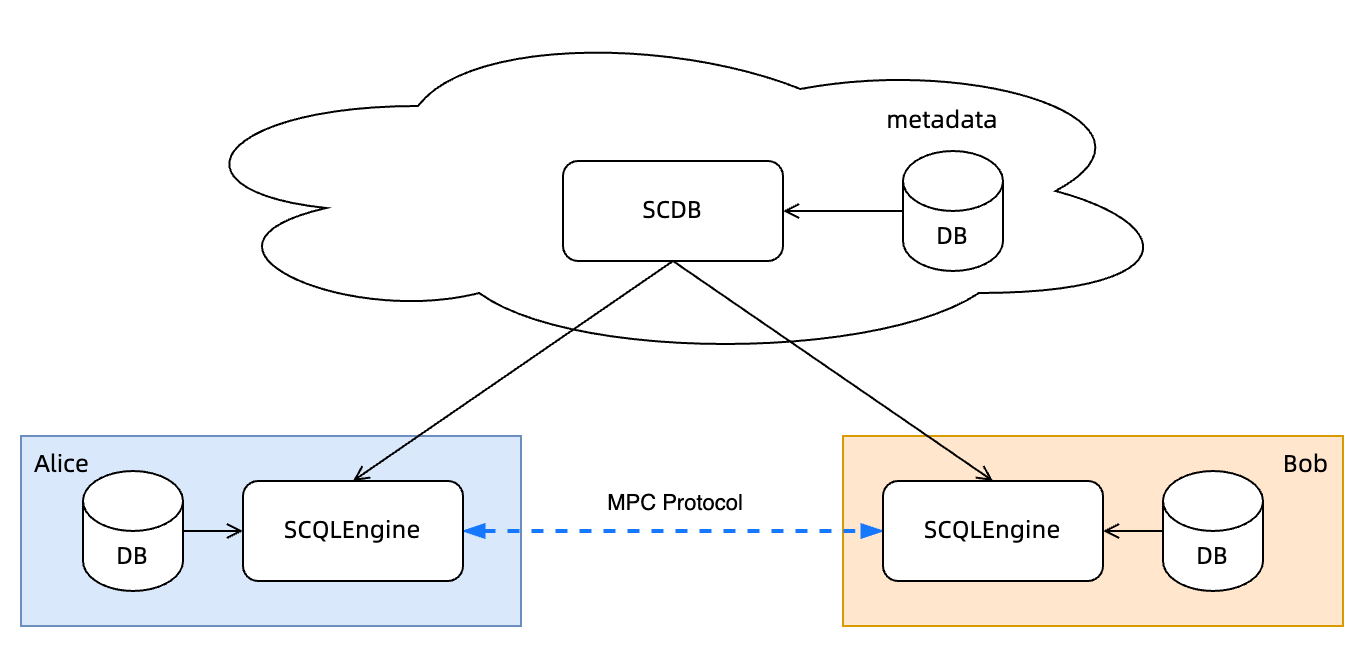

The diagram above was exported from draw.io. Its source (the exported page's mxGraphModel, read from the mxfile embedded in the PNG):
<mxGraphModel dx="976" dy="650" grid="1" gridSize="10" guides="1" tooltips="1" connect="1" arrows="1" fold="1" page="1" pageScale="1" pageWidth="827" pageHeight="1169" math="0" shadow="0">
  <root>
    <mxCell id="0" />
    <mxCell id="1" parent="0" />
    <mxCell id="GLe-Hku5FXaM_E1WmBu9-20" value="" style="ellipse;shape=cloud;whiteSpace=wrap;html=1;fontFamily=阿里巴巴普惠体;" parent="1" vertex="1">
      <mxGeometry x="80" y="100" width="510" height="170" as="geometry" />
    </mxCell>
    <mxCell id="GLe-Hku5FXaM_E1WmBu9-13" value="Bob" style="rounded=0;whiteSpace=wrap;html=1;fontFamily=阿里巴巴普惠体;fillColor=#ffe6cc;strokeColor=#d79b00;align=right;verticalAlign=top;spacingRight=5;" parent="1" vertex="1">
      <mxGeometry x="420" y="307.5" width="250" height="95" as="geometry" />
    </mxCell>
    <mxCell id="GLe-Hku5FXaM_E1WmBu9-12" value="Carol" style="rounded=0;whiteSpace=wrap;html=1;fontFamily=阿里巴巴普惠体;fillColor=#d5e8d4;strokeColor=#82b366;verticalAlign=bottom;align=left;" parent="1" vertex="1">
      <mxGeometry x="259" y="420" width="155" height="180" as="geometry" />
    </mxCell>
    <mxCell id="GLe-Hku5FXaM_E1WmBu9-11" value="Alice" style="rounded=0;whiteSpace=wrap;html=1;fontFamily=阿里巴巴普惠体;fillColor=#dae8fc;strokeColor=#6c8ebf;align=left;verticalAlign=top;spacingLeft=5;" parent="1" vertex="1">
      <mxGeometry x="9" y="307.5" width="250" height="95" as="geometry" />
    </mxCell>
    <mxCell id="GLe-Hku5FXaM_E1WmBu9-5" style="rounded=0;orthogonalLoop=1;jettySize=auto;html=1;exitX=0.5;exitY=1;exitDx=0;exitDy=0;entryX=0.5;entryY=0;entryDx=0;entryDy=0;fontFamily=阿里巴巴普惠体;endArrow=open;endFill=0;" parent="1" source="GLe-Hku5FXaM_E1WmBu9-1" target="GLe-Hku5FXaM_E1WmBu9-2" edge="1">
      <mxGeometry relative="1" as="geometry" />
    </mxCell>
    <mxCell id="GLe-Hku5FXaM_E1WmBu9-6" style="edgeStyle=none;rounded=0;orthogonalLoop=1;jettySize=auto;html=1;exitX=0.5;exitY=1;exitDx=0;exitDy=0;entryX=0.5;entryY=0;entryDx=0;entryDy=0;fontFamily=阿里巴巴普惠体;endArrow=open;endFill=0;" parent="1" source="GLe-Hku5FXaM_E1WmBu9-1" target="GLe-Hku5FXaM_E1WmBu9-3" edge="1">
      <mxGeometry relative="1" as="geometry" />
    </mxCell>
    <mxCell id="GLe-Hku5FXaM_E1WmBu9-7" style="edgeStyle=none;rounded=0;orthogonalLoop=1;jettySize=auto;html=1;exitX=0.5;exitY=1;exitDx=0;exitDy=0;entryX=0.5;entryY=0;entryDx=0;entryDy=0;fontFamily=阿里巴巴普惠体;endArrow=open;endFill=0;" parent="1" source="GLe-Hku5FXaM_E1WmBu9-1" target="GLe-Hku5FXaM_E1WmBu9-4" edge="1">
      <mxGeometry relative="1" as="geometry" />
    </mxCell>
    <mxCell id="GLe-Hku5FXaM_E1WmBu9-1" value="SCDB" style="rounded=1;whiteSpace=wrap;html=1;fontFamily=阿里巴巴普惠体;fontStyle=0" parent="1" vertex="1">
      <mxGeometry x="280" y="170" width="110" height="50" as="geometry" />
    </mxCell>
    <mxCell id="GLe-Hku5FXaM_E1WmBu9-17" style="edgeStyle=none;rounded=0;orthogonalLoop=1;jettySize=auto;html=1;exitX=1;exitY=0.5;exitDx=0;exitDy=0;fontFamily=阿里巴巴普惠体;endArrow=blockThin;endFill=1;startArrow=blockThin;startFill=1;strokeWidth=2;strokeColor=#1677FF;dashed=1;" parent="1" source="GLe-Hku5FXaM_E1WmBu9-2" target="GLe-Hku5FXaM_E1WmBu9-3" edge="1">
      <mxGeometry relative="1" as="geometry" />
    </mxCell>
    <mxCell id="GLe-Hku5FXaM_E1WmBu9-19" style="edgeStyle=none;rounded=0;orthogonalLoop=1;jettySize=auto;html=1;exitX=0.5;exitY=1;exitDx=0;exitDy=0;entryX=0.25;entryY=0;entryDx=0;entryDy=0;strokeColor=#1677FF;strokeWidth=2;fontFamily=阿里巴巴普惠体;startArrow=blockThin;startFill=1;endArrow=blockThin;endFill=1;dashed=1;" parent="1" source="GLe-Hku5FXaM_E1WmBu9-2" target="GLe-Hku5FXaM_E1WmBu9-4" edge="1">
      <mxGeometry relative="1" as="geometry" />
    </mxCell>
    <mxCell id="GLe-Hku5FXaM_E1WmBu9-2" value="SCQLEngine" style="rounded=1;whiteSpace=wrap;html=1;fontFamily=阿里巴巴普惠体;fontStyle=0" parent="1" vertex="1">
      <mxGeometry x="120" y="330" width="110" height="50" as="geometry" />
    </mxCell>
    <mxCell id="GLe-Hku5FXaM_E1WmBu9-3" value="SCQLEngine" style="rounded=1;whiteSpace=wrap;html=1;fontFamily=阿里巴巴普惠体;fontStyle=0" parent="1" vertex="1">
      <mxGeometry x="440" y="330" width="110" height="50" as="geometry" />
    </mxCell>
    <mxCell id="GLe-Hku5FXaM_E1WmBu9-18" style="edgeStyle=none;rounded=0;orthogonalLoop=1;jettySize=auto;html=1;exitX=0.75;exitY=0;exitDx=0;exitDy=0;entryX=0.5;entryY=1;entryDx=0;entryDy=0;strokeColor=#1677FF;strokeWidth=2;fontFamily=阿里巴巴普惠体;startArrow=blockThin;startFill=1;endArrow=blockThin;endFill=1;dashed=1;" parent="1" source="GLe-Hku5FXaM_E1WmBu9-4" target="GLe-Hku5FXaM_E1WmBu9-3" edge="1">
      <mxGeometry relative="1" as="geometry" />
    </mxCell>
    <mxCell id="GLe-Hku5FXaM_E1WmBu9-4" value="SCQLEngine" style="rounded=1;whiteSpace=wrap;html=1;fontFamily=阿里巴巴普惠体;fontStyle=0" parent="1" vertex="1">
      <mxGeometry x="280" y="450" width="110" height="50" as="geometry" />
    </mxCell>
    <mxCell id="GLe-Hku5FXaM_E1WmBu9-16" style="edgeStyle=none;rounded=0;orthogonalLoop=1;jettySize=auto;html=1;exitX=1;exitY=0.5;exitDx=0;exitDy=0;exitPerimeter=0;entryX=0;entryY=0.5;entryDx=0;entryDy=0;fontFamily=阿里巴巴普惠体;endArrow=open;endFill=0;" parent="1" source="GLe-Hku5FXaM_E1WmBu9-8" target="GLe-Hku5FXaM_E1WmBu9-2" edge="1">
      <mxGeometry relative="1" as="geometry" />
    </mxCell>
    <mxCell id="GLe-Hku5FXaM_E1WmBu9-8" value="DB" style="shape=cylinder3;whiteSpace=wrap;html=1;boundedLbl=1;backgroundOutline=1;size=15;fontFamily=阿里巴巴普惠体;" parent="1" vertex="1">
      <mxGeometry x="40" y="325" width="50" height="60" as="geometry" />
    </mxCell>
    <mxCell id="GLe-Hku5FXaM_E1WmBu9-14" style="edgeStyle=none;rounded=0;orthogonalLoop=1;jettySize=auto;html=1;exitX=0.5;exitY=0;exitDx=0;exitDy=0;exitPerimeter=0;entryX=0.5;entryY=1;entryDx=0;entryDy=0;fontFamily=阿里巴巴普惠体;endArrow=open;endFill=0;" parent="1" source="GLe-Hku5FXaM_E1WmBu9-9" target="GLe-Hku5FXaM_E1WmBu9-4" edge="1">
      <mxGeometry relative="1" as="geometry" />
    </mxCell>
    <mxCell id="GLe-Hku5FXaM_E1WmBu9-9" value="DB" style="shape=cylinder3;whiteSpace=wrap;html=1;boundedLbl=1;backgroundOutline=1;size=15;fontFamily=阿里巴巴普惠体;" parent="1" vertex="1">
      <mxGeometry x="310" y="525" width="50" height="60" as="geometry" />
    </mxCell>
    <mxCell id="GLe-Hku5FXaM_E1WmBu9-15" style="edgeStyle=none;rounded=0;orthogonalLoop=1;jettySize=auto;html=1;exitX=0;exitY=0.5;exitDx=0;exitDy=0;exitPerimeter=0;fontFamily=阿里巴巴普惠体;endArrow=open;endFill=0;" parent="1" source="GLe-Hku5FXaM_E1WmBu9-10" target="GLe-Hku5FXaM_E1WmBu9-3" edge="1">
      <mxGeometry relative="1" as="geometry" />
    </mxCell>
    <mxCell id="GLe-Hku5FXaM_E1WmBu9-10" value="DB" style="shape=cylinder3;whiteSpace=wrap;html=1;boundedLbl=1;backgroundOutline=1;size=15;fontFamily=阿里巴巴普惠体;" parent="1" vertex="1">
      <mxGeometry x="580" y="325" width="50" height="60" as="geometry" />
    </mxCell>
    <mxCell id="GLe-Hku5FXaM_E1WmBu9-24" style="edgeStyle=none;rounded=0;orthogonalLoop=1;jettySize=auto;html=1;exitX=0;exitY=0.5;exitDx=0;exitDy=0;exitPerimeter=0;entryX=1;entryY=0.5;entryDx=0;entryDy=0;strokeColor=#000000;strokeWidth=1;fontFamily=阿里巴巴普惠体;startArrow=none;startFill=0;endArrow=open;endFill=0;" parent="1" source="GLe-Hku5FXaM_E1WmBu9-21" target="GLe-Hku5FXaM_E1WmBu9-1" edge="1">
      <mxGeometry relative="1" as="geometry" />
    </mxCell>
    <mxCell id="GLe-Hku5FXaM_E1WmBu9-21" value="DB" style="shape=cylinder3;whiteSpace=wrap;html=1;boundedLbl=1;backgroundOutline=1;size=15;fontFamily=阿里巴巴普惠体;" parent="1" vertex="1">
      <mxGeometry x="450" y="165" width="50" height="60" as="geometry" />
    </mxCell>
    <mxCell id="GLe-Hku5FXaM_E1WmBu9-25" value="metadata" style="text;html=1;strokeColor=none;fillColor=none;align=center;verticalAlign=middle;whiteSpace=wrap;rounded=0;fontFamily=阿里巴巴普惠体;" parent="1" vertex="1">
      <mxGeometry x="440" y="135" width="60" height="30" as="geometry" />
    </mxCell>
  </root>
</mxGraphModel>